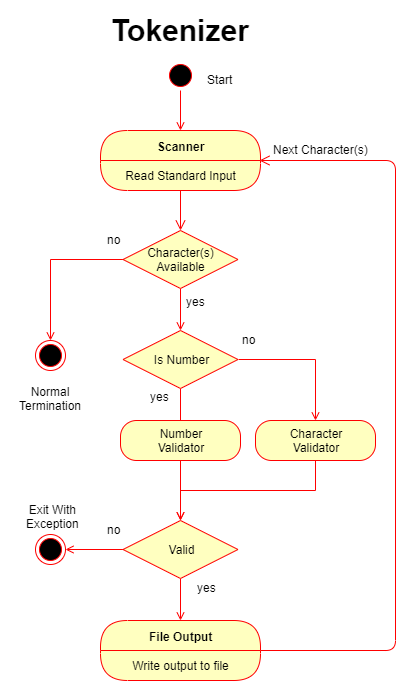

The diagram above was exported from draw.io. Its source (the exported page's mxGraphModel, read from the mxfile embedded in the PNG):
<mxGraphModel dx="2062" dy="1126" grid="1" gridSize="10" guides="1" tooltips="1" connect="1" arrows="1" fold="1" page="1" pageScale="1" pageWidth="850" pageHeight="1100" math="0" shadow="0">
  <root>
    <mxCell id="0" />
    <mxCell id="1" parent="0" />
    <mxCell id="T3A5_eLGtSLF5CPeV3Uh-96" style="edgeStyle=orthogonalEdgeStyle;rounded=0;orthogonalLoop=1;jettySize=auto;html=1;exitX=0.5;exitY=1;exitDx=0;exitDy=0;entryX=0.5;entryY=0;entryDx=0;entryDy=0;startArrow=none;startFill=0;endArrow=open;endFill=0;strokeColor=#FF0000;" parent="1" source="T3A5_eLGtSLF5CPeV3Uh-38" target="T3A5_eLGtSLF5CPeV3Uh-45" edge="1">
      <mxGeometry relative="1" as="geometry" />
    </mxCell>
    <mxCell id="T3A5_eLGtSLF5CPeV3Uh-38" value="" style="ellipse;html=1;shape=startState;fillColor=#000000;strokeColor=#ff0000;" parent="1" vertex="1">
      <mxGeometry x="387" y="210" width="30" height="30" as="geometry" />
    </mxCell>
    <mxCell id="T3A5_eLGtSLF5CPeV3Uh-45" value="Scanner" style="swimlane;html=1;fontStyle=1;align=center;verticalAlign=middle;childLayout=stackLayout;horizontal=1;startSize=30;horizontalStack=0;resizeParent=0;resizeLast=1;container=0;fontColor=#000000;collapsible=0;rounded=1;arcSize=30;strokeColor=#ff0000;fillColor=#ffffc0;swimlaneFillColor=#ffffc0;" parent="1" vertex="1">
      <mxGeometry x="322" y="280" width="160" height="60" as="geometry" />
    </mxCell>
    <mxCell id="T3A5_eLGtSLF5CPeV3Uh-46" value="Read Standard Input" style="text;html=1;strokeColor=none;fillColor=none;align=center;verticalAlign=middle;spacingLeft=4;spacingRight=4;whiteSpace=wrap;overflow=hidden;rotatable=0;fontColor=#000000;" parent="T3A5_eLGtSLF5CPeV3Uh-45" vertex="1">
      <mxGeometry y="30" width="160" height="30" as="geometry" />
    </mxCell>
    <mxCell id="T3A5_eLGtSLF5CPeV3Uh-60" style="edgeStyle=orthogonalEdgeStyle;rounded=0;orthogonalLoop=1;jettySize=auto;html=1;exitX=0;exitY=0.5;exitDx=0;exitDy=0;startArrow=none;startFill=0;endArrow=open;endFill=0;strokeColor=#FF0000;entryX=0.5;entryY=0;entryDx=0;entryDy=0;" parent="1" source="T3A5_eLGtSLF5CPeV3Uh-54" target="T3A5_eLGtSLF5CPeV3Uh-79" edge="1">
      <mxGeometry relative="1" as="geometry">
        <mxPoint x="247" y="409" as="targetPoint" />
      </mxGeometry>
    </mxCell>
    <mxCell id="T3A5_eLGtSLF5CPeV3Uh-61" value="yes" style="text;html=1;resizable=0;points=[];align=center;verticalAlign=middle;labelBackgroundColor=#ffffff;" parent="T3A5_eLGtSLF5CPeV3Uh-60" vertex="1" connectable="0">
      <mxGeometry x="-0.6939" y="3" relative="1" as="geometry">
        <mxPoint x="96" y="38" as="offset" />
      </mxGeometry>
    </mxCell>
    <mxCell id="T3A5_eLGtSLF5CPeV3Uh-91" style="edgeStyle=orthogonalEdgeStyle;rounded=0;orthogonalLoop=1;jettySize=auto;html=1;exitX=0.5;exitY=1;exitDx=0;exitDy=0;entryX=0.5;entryY=0;entryDx=0;entryDy=0;startArrow=none;startFill=0;endArrow=open;endFill=0;strokeColor=#FF0000;" parent="1" source="T3A5_eLGtSLF5CPeV3Uh-54" target="T3A5_eLGtSLF5CPeV3Uh-62" edge="1">
      <mxGeometry relative="1" as="geometry" />
    </mxCell>
    <mxCell id="T3A5_eLGtSLF5CPeV3Uh-54" value="Character(s)&lt;br&gt;Available" style="rhombus;whiteSpace=wrap;html=1;fillColor=#ffffc0;strokeColor=#ff0000;" parent="1" vertex="1">
      <mxGeometry x="344.5" y="380" width="115" height="58" as="geometry" />
    </mxCell>
    <mxCell id="T3A5_eLGtSLF5CPeV3Uh-59" value="" style="edgeStyle=orthogonalEdgeStyle;html=1;verticalAlign=bottom;endArrow=open;endSize=8;strokeColor=#ff0000;exitX=0.5;exitY=1;exitDx=0;exitDy=0;" parent="1" source="T3A5_eLGtSLF5CPeV3Uh-46" target="T3A5_eLGtSLF5CPeV3Uh-54" edge="1">
      <mxGeometry relative="1" as="geometry">
        <mxPoint x="412" y="300" as="targetPoint" />
        <mxPoint x="412" y="230" as="sourcePoint" />
      </mxGeometry>
    </mxCell>
    <mxCell id="T3A5_eLGtSLF5CPeV3Uh-63" style="edgeStyle=orthogonalEdgeStyle;rounded=0;orthogonalLoop=1;jettySize=auto;html=1;exitX=1;exitY=0.5;exitDx=0;exitDy=0;startArrow=none;startFill=0;endArrow=open;endFill=0;strokeColor=#FF0000;entryX=0.5;entryY=0;entryDx=0;entryDy=0;" parent="1" source="T3A5_eLGtSLF5CPeV3Uh-62" target="T3A5_eLGtSLF5CPeV3Uh-68" edge="1">
      <mxGeometry relative="1" as="geometry">
        <mxPoint x="537" y="529" as="targetPoint" />
      </mxGeometry>
    </mxCell>
    <mxCell id="T3A5_eLGtSLF5CPeV3Uh-64" style="edgeStyle=orthogonalEdgeStyle;rounded=0;orthogonalLoop=1;jettySize=auto;html=1;exitX=0.5;exitY=1;exitDx=0;exitDy=0;startArrow=none;startFill=0;endArrow=open;endFill=0;strokeColor=#FF0000;entryX=0.5;entryY=0;entryDx=0;entryDy=0;" parent="1" source="T3A5_eLGtSLF5CPeV3Uh-62" target="T3A5_eLGtSLF5CPeV3Uh-76" edge="1">
      <mxGeometry relative="1" as="geometry">
        <mxPoint x="402" y="620" as="targetPoint" />
      </mxGeometry>
    </mxCell>
    <mxCell id="T3A5_eLGtSLF5CPeV3Uh-62" value="Is Number" style="rhombus;whiteSpace=wrap;html=1;fillColor=#ffffc0;strokeColor=#ff0000;" parent="1" vertex="1">
      <mxGeometry x="344.5" y="480" width="115" height="58" as="geometry" />
    </mxCell>
    <mxCell id="T3A5_eLGtSLF5CPeV3Uh-66" value="no" style="text;html=1;resizable=0;points=[];autosize=1;align=left;verticalAlign=top;spacingTop=-4;" parent="1" vertex="1">
      <mxGeometry x="327" y="380" width="30" height="20" as="geometry" />
    </mxCell>
    <mxCell id="T3A5_eLGtSLF5CPeV3Uh-67" value="yes" style="text;html=1;resizable=0;points=[];autosize=1;align=left;verticalAlign=top;spacingTop=-4;" parent="1" vertex="1">
      <mxGeometry x="370" y="537" width="30" height="20" as="geometry" />
    </mxCell>
    <mxCell id="T3A5_eLGtSLF5CPeV3Uh-88" style="edgeStyle=orthogonalEdgeStyle;rounded=0;orthogonalLoop=1;jettySize=auto;html=1;exitX=0.5;exitY=1;exitDx=0;exitDy=0;entryX=0.5;entryY=0;entryDx=0;entryDy=0;startArrow=none;startFill=0;endArrow=open;endFill=0;strokeColor=#FF0000;" parent="1" source="T3A5_eLGtSLF5CPeV3Uh-68" target="T3A5_eLGtSLF5CPeV3Uh-76" edge="1">
      <mxGeometry relative="1" as="geometry" />
    </mxCell>
    <mxCell id="T3A5_eLGtSLF5CPeV3Uh-68" value="Character&lt;br&gt;Validator" style="rounded=1;whiteSpace=wrap;html=1;arcSize=40;fontColor=#000000;fillColor=#ffffc0;strokeColor=#ff0000;" parent="1" vertex="1">
      <mxGeometry x="477" y="570" width="120" height="40" as="geometry" />
    </mxCell>
    <mxCell id="T3A5_eLGtSLF5CPeV3Uh-70" value="Number&lt;br&gt;Validator" style="rounded=1;whiteSpace=wrap;html=1;arcSize=40;fontColor=#000000;fillColor=#ffffc0;strokeColor=#ff0000;" parent="1" vertex="1">
      <mxGeometry x="342" y="570" width="120" height="40" as="geometry" />
    </mxCell>
    <mxCell id="T3A5_eLGtSLF5CPeV3Uh-80" style="edgeStyle=orthogonalEdgeStyle;rounded=0;orthogonalLoop=1;jettySize=auto;html=1;exitX=0;exitY=0.5;exitDx=0;exitDy=0;startArrow=none;startFill=0;endArrow=open;endFill=0;strokeColor=#FF0000;entryX=1;entryY=0.5;entryDx=0;entryDy=0;" parent="1" source="T3A5_eLGtSLF5CPeV3Uh-76" target="T3A5_eLGtSLF5CPeV3Uh-81" edge="1">
      <mxGeometry relative="1" as="geometry">
        <mxPoint x="297" y="779" as="targetPoint" />
      </mxGeometry>
    </mxCell>
    <mxCell id="T3A5_eLGtSLF5CPeV3Uh-89" style="edgeStyle=orthogonalEdgeStyle;rounded=0;orthogonalLoop=1;jettySize=auto;html=1;exitX=0.5;exitY=1;exitDx=0;exitDy=0;entryX=0.5;entryY=0;entryDx=0;entryDy=0;startArrow=none;startFill=0;endArrow=open;endFill=0;strokeColor=#FF0000;" parent="1" source="T3A5_eLGtSLF5CPeV3Uh-76" target="T3A5_eLGtSLF5CPeV3Uh-83" edge="1">
      <mxGeometry relative="1" as="geometry" />
    </mxCell>
    <mxCell id="T3A5_eLGtSLF5CPeV3Uh-76" value="Valid" style="rhombus;whiteSpace=wrap;html=1;fillColor=#ffffc0;strokeColor=#ff0000;" parent="1" vertex="1">
      <mxGeometry x="344.5" y="670" width="115" height="58" as="geometry" />
    </mxCell>
    <mxCell id="T3A5_eLGtSLF5CPeV3Uh-78" value="yes" style="text;html=1;resizable=0;points=[];autosize=1;align=left;verticalAlign=top;spacingTop=-4;" parent="1" vertex="1">
      <mxGeometry x="417" y="728" width="30" height="20" as="geometry" />
    </mxCell>
    <mxCell id="T3A5_eLGtSLF5CPeV3Uh-79" value="" style="ellipse;html=1;shape=endState;fillColor=#000000;strokeColor=#ff0000;" parent="1" vertex="1">
      <mxGeometry x="257" y="490" width="30" height="30" as="geometry" />
    </mxCell>
    <mxCell id="T3A5_eLGtSLF5CPeV3Uh-81" value="" style="ellipse;html=1;shape=endState;fillColor=#000000;strokeColor=#ff0000;" parent="1" vertex="1">
      <mxGeometry x="257" y="684" width="30" height="30" as="geometry" />
    </mxCell>
    <mxCell id="T3A5_eLGtSLF5CPeV3Uh-83" value="File Output" style="swimlane;html=1;fontStyle=1;align=center;verticalAlign=middle;childLayout=stackLayout;horizontal=1;startSize=30;horizontalStack=0;resizeParent=0;resizeLast=1;container=0;fontColor=#000000;collapsible=0;rounded=1;arcSize=30;strokeColor=#ff0000;fillColor=#ffffc0;swimlaneFillColor=#ffffc0;" parent="1" vertex="1">
      <mxGeometry x="322" y="770" width="160" height="60" as="geometry" />
    </mxCell>
    <mxCell id="T3A5_eLGtSLF5CPeV3Uh-84" value="Write output to file" style="text;html=1;strokeColor=none;fillColor=none;align=center;verticalAlign=middle;spacingLeft=4;spacingRight=4;whiteSpace=wrap;overflow=hidden;rotatable=0;fontColor=#000000;" parent="T3A5_eLGtSLF5CPeV3Uh-83" vertex="1">
      <mxGeometry y="30" width="160" height="30" as="geometry" />
    </mxCell>
    <mxCell id="T3A5_eLGtSLF5CPeV3Uh-85" value="" style="edgeStyle=orthogonalEdgeStyle;html=1;verticalAlign=bottom;endArrow=open;endSize=8;strokeColor=#ff0000;entryX=0.994;entryY=0;entryDx=0;entryDy=0;entryPerimeter=0;" parent="1" source="T3A5_eLGtSLF5CPeV3Uh-83" target="T3A5_eLGtSLF5CPeV3Uh-46" edge="1">
      <mxGeometry relative="1" as="geometry">
        <mxPoint x="657" y="310" as="targetPoint" />
        <Array as="points">
          <mxPoint x="617" y="800" />
          <mxPoint x="617" y="310" />
        </Array>
      </mxGeometry>
    </mxCell>
    <mxCell id="T3A5_eLGtSLF5CPeV3Uh-90" value="no" style="text;html=1;resizable=0;points=[];autosize=1;align=left;verticalAlign=top;spacingTop=-4;" parent="1" vertex="1">
      <mxGeometry x="327" y="670" width="30" height="20" as="geometry" />
    </mxCell>
    <mxCell id="T3A5_eLGtSLF5CPeV3Uh-92" value="Exit With&lt;br&gt;Exception" style="text;html=1;resizable=0;points=[];autosize=1;align=center;verticalAlign=top;spacingTop=-4;" parent="1" vertex="1">
      <mxGeometry x="239" y="650" width="70" height="30" as="geometry" />
    </mxCell>
    <mxCell id="T3A5_eLGtSLF5CPeV3Uh-94" value="Normal&lt;br&gt;Termination&lt;br&gt;" style="text;html=1;resizable=0;points=[];autosize=1;align=center;verticalAlign=top;spacingTop=-4;" parent="1" vertex="1">
      <mxGeometry x="232" y="532" width="80" height="30" as="geometry" />
    </mxCell>
    <mxCell id="T3A5_eLGtSLF5CPeV3Uh-95" value="Start" style="text;html=1;resizable=0;points=[];autosize=1;align=left;verticalAlign=top;spacingTop=-4;" parent="1" vertex="1">
      <mxGeometry x="427" y="220" width="40" height="20" as="geometry" />
    </mxCell>
    <mxCell id="T3A5_eLGtSLF5CPeV3Uh-97" value="&lt;b&gt;Tokenizer&lt;/b&gt;" style="text;html=1;resizable=0;points=[];autosize=1;align=center;verticalAlign=top;spacingTop=-4;fontSize=30;" parent="1" vertex="1">
      <mxGeometry x="327" y="160" width="150" height="40" as="geometry" />
    </mxCell>
    <mxCell id="T3A5_eLGtSLF5CPeV3Uh-98" value="no" style="text;html=1;resizable=0;points=[];autosize=1;align=left;verticalAlign=top;spacingTop=-4;" parent="1" vertex="1">
      <mxGeometry x="462" y="480" width="30" height="20" as="geometry" />
    </mxCell>
    <mxCell id="7zN_t8nwEqSu7JanDAqw-3" value="Next Character(s)" style="text;html=1;resizable=0;points=[];autosize=1;align=center;verticalAlign=top;spacingTop=-4;" vertex="1" parent="1">
      <mxGeometry x="487" y="290" width="110" height="20" as="geometry" />
    </mxCell>
  </root>
</mxGraphModel>